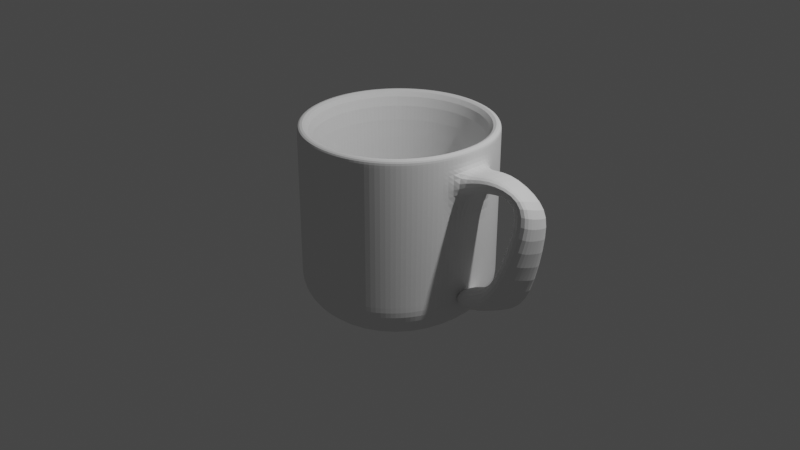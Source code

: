 # Source: can.blend  (saved by Blender 3.3.6; exported with 4.5.12 LTS)
import bpy
from mathutils import Matrix  # noqa: F401  (used for matrix-valued properties, if any)

bpy.ops.wm.read_factory_settings(use_empty=True)
scene = bpy.context.scene
scene.name = 'Scene'

# ---- collections
col_collection = bpy.data.collections.new('Collection'); scene.collection.children.link(col_collection)

# ---- world
world_world = bpy.data.worlds.new('World'); scene.world = world_world
world_world.use_nodes = True; world_world.node_tree.nodes.clear()
_N = world_world.node_tree.nodes; _L = world_world.node_tree.links
n0 = _N.new('ShaderNodeOutputWorld'); n0.name = 'World Output'; n0.location = (300, 300)
n1 = _N.new('ShaderNodeBackground'); n1.name = 'Background'; n1.location = (10, 300)
n1.inputs[0].default_value = (0.05088, 0.05088, 0.05088, 1.0)
_L.new(n1.outputs[0], n0.inputs[0])
n0.is_active_output = True
world_world.color = (0.05088, 0.05088, 0.05088)
world_world.use_sun_shadow = False
world_world.sun_shadow_jitter_overblur = 0.0

# ---- cameras
cam_camera = bpy.data.cameras.new('Camera')
cam_camera.clip_end = 100.0
cam_camera.ortho_scale = 7.314

# ---- lights
light_light = bpy.data.lights.new('Light', 'POINT')
light_light.transmission_factor = 0.0
light_light.energy = 1000.0
light_light.shadow_soft_size = 0.1
light_light.shadow_maximum_resolution = 0.006
light_light.use_absolute_resolution = True

# ---- meshes
me_cylinder = bpy.data.meshes.new('Cylinder')
me_cylinder.from_pydata([(-0.3829, 0.9239, 0.1538), (-9.339e-05, 1.0, 1.001), (-0.5557, 0.8315, 0.1536), (0.195, 0.9808, 1.001), (-0.7072, 0.7071, 0.1536), (0.3826, 0.924, 1.001), (-0.8316, 0.5556, 0.1535), (0.5555, 0.8316, 1.002), (-0.924, 0.3827, 0.1535), (0.7071, 0.7074, 1.003), (-0.9809, 0.1951, 0.1535), (0.8316, 0.5561, 1.006), (-1.0, 5.318e-06, 0.1535), (0.9245, 0.3836, 1.009), (-0.9809, -0.1951, 0.1535), (0.9822, 0.1966, 1.015), (-0.924, -0.3827, 0.1535), (1.002, 0.002031, 1.019), (-0.8316, -0.5556, 0.1536), (0.983, -0.1931, 1.019), (-0.7072, -0.7071, 0.1536), (0.9253, -0.3812, 1.015), (-0.5557, -0.8315, 0.1538), (0.8321, -0.5547, 1.009), (-0.3829, -0.9239, 0.1539), (0.7073, -0.7066, 1.006), (-0.1954, -0.9808, 0.1542), (0.5555, -0.8312, 1.003), (-0.0004277, -1.0, 0.1547), (0.3826, -0.9237, 1.002), (0.1945, -0.9807, 0.1554), (0.195, -0.9807, 1.001), (0.3817, -0.9238, 0.1568), (-0.0001093, -0.9999, 1.001), (0.5539, -0.8313, 0.1593), (-0.1952, -0.9807, 1.001), (0.7044, -0.7068, 0.1638), (-0.3828, -0.9239, 1.001), (0.8272, -0.555, 0.1716), (-0.5556, -0.8315, 1.0), (0.9178, -0.3816, 0.1827), (-0.7072, -0.7071, 1.0), (0.9734, -0.1934, 0.1922), (-0.8315, -0.5556, 1.0), (0.9927, 0.001644, 0.1919), (-0.9239, -0.3827, 1.0), (0.9748, 0.1962, 0.1822), (-0.9808, -0.1951, 1.0), (0.9198, 0.3833, 0.1713), (-1.0, 9.254e-06, 1.0), (0.8289, 0.5559, 0.1636), (-0.9808, 0.1951, 1.0), (0.7055, 0.7073, 0.1592), (-0.9239, 0.3827, 1.0), (0.5546, 0.8316, 0.1567), (-0.8315, 0.5556, 1.0), (0.3821, 0.9239, 0.1554), (-0.7072, 0.7071, 1.0), (-0.1953, 0.9808, 0.1539), (-0.5556, 0.8315, 1.0), (0.1947, 0.9808, 0.1546), (-0.3828, 0.9239, 1.0), (-0.0002955, 1.0, 0.1542), (-0.1952, 0.9808, 1.001), (0.195, 0.9808, 1.059), (-8.349e-05, 1.0, 1.058), (0.3826, 0.924, 1.059), (0.5555, 0.8316, 1.06), (0.7071, 0.7074, 1.061), (0.8316, 0.556, 1.063), (0.9244, 0.3834, 1.065), (0.9819, 0.1963, 1.069), (1.002, 0.001569, 1.072), (0.9824, -0.1935, 1.072), (0.925, -0.3815, 1.069), (0.832, -0.5548, 1.066), (0.7073, -0.7067, 1.063), (0.5556, -0.8312, 1.061), (0.3826, -0.9237, 1.06), (0.195, -0.9807, 1.059), (-9.474e-05, -0.9999, 1.059), (-0.1952, -0.9807, 1.058), (-0.3828, -0.9239, 1.058), (-0.5556, -0.8314, 1.058), (-0.7072, -0.7071, 1.058), (-0.8315, -0.5556, 1.058), (-0.9239, -0.3827, 1.058), (-0.9808, -0.1951, 1.058), (-1.0, 9.747e-06, 1.058), (-0.9808, 0.1951, 1.058), (-0.9239, 0.3827, 1.058), (-0.8315, 0.5556, 1.058), (-0.7072, 0.7071, 1.058), (-0.5556, 0.8315, 1.058), (-0.3827, 0.9239, 1.058), (-0.1952, 0.9808, 1.058), (0.1634, 0.8224, 1.059), (-0.0001162, 0.8385, 1.058), (0.3207, 0.7747, 1.059), (0.4657, 0.6973, 1.06), (0.5928, 0.5932, 1.061), (0.6972, 0.4663, 1.063), (0.775, 0.3217, 1.066), (0.8232, 0.1648, 1.07), (0.8398, 0.001515, 1.073), (0.8237, -0.1621, 1.073), (0.7755, -0.3197, 1.07), (0.6976, -0.465, 1.066), (0.5929, -0.5924, 1.063), (0.4657, -0.6969, 1.061), (0.3207, -0.7745, 1.06), (0.1634, -0.8222, 1.059), (-0.0001352, -0.8384, 1.059), (-0.1637, -0.8223, 1.058), (-0.321, -0.7746, 1.058), (-0.4659, -0.6971, 1.058), (-0.593, -0.5929, 1.058), (-0.6972, -0.4658, 1.058), (-0.7747, -0.3209, 1.058), (-0.8224, -0.1636, 1.058), (-0.8385, 1.208e-05, 1.058), (-0.8224, 0.1636, 1.058), (-0.7747, 0.3209, 1.058), (-0.6972, 0.4658, 1.058), (-0.5929, 0.5929, 1.058), (-0.4659, 0.6972, 1.058), (-0.321, 0.7747, 1.058), (-0.1637, 0.8224, 1.058), (0.1631, 0.8224, 0.08498), (-0.0003708, 0.8385, 0.0845), (0.3201, 0.7747, 0.08575), (0.4647, 0.6972, 0.08702), (0.5912, 0.593, 0.0891), (0.6946, 0.466, 0.09241), (0.7709, 0.3212, 0.09726), (0.8173, 0.1641, 0.103), (0.8324, 0.0007053, 0.1074), (0.8163, -0.1629, 0.1075), (0.7695, -0.3203, 0.1032), (0.6934, -0.4655, 0.09747), (0.5903, -0.5927, 0.09257), (0.4641, -0.697, 0.08919), (0.3198, -0.7746, 0.08708), (0.1628, -0.8223, 0.08579), (-0.0005196, -0.8384, 0.085), (-0.164, -0.8223, 0.08451), (-0.3211, -0.7746, 0.0842), (-0.466, -0.6971, 0.084), (-0.5931, -0.5929, 0.08386), (-0.6973, -0.4658, 0.08377), (-0.7748, -0.3209, 0.08372), (-0.8225, -0.1636, 0.08368), (-0.8386, 6.767e-06, 0.08367), (-0.8225, 0.1636, 0.08367), (-0.7748, 0.3209, 0.08368), (-0.6973, 0.4658, 0.08372), (-0.593, 0.5929, 0.08377), (-0.466, 0.6972, 0.08386), (-0.3211, 0.7746, 0.08399), (-0.1639, 0.8224, 0.08419), (0.1627, 0.8223, -0.6717), (-0.0006132, 0.8384, -0.6722), (0.3197, 0.7746, -0.671), (0.464, 0.6971, -0.6699), (0.5902, 0.5927, -0.6682), (0.693, 0.4656, -0.6658), (0.7685, 0.3205, -0.6625), (0.814, 0.163, -0.6588), (0.8285, -0.0006817, -0.6562), (0.8124, -0.1643, -0.6562), (0.7662, -0.3214, -0.6587), (0.6909, -0.4662, -0.6623), (0.5887, -0.5931, -0.6656), (0.463, -0.6973, -0.6681), (0.319, -0.7747, -0.6699), (0.1623, -0.8224, -0.671), (-0.0008586, -0.8385, -0.6717), (-0.1642, -0.8224, -0.6722), (-0.3213, -0.7746, -0.6725), (-0.4662, -0.6972, -0.6727), (-0.5932, -0.5929, -0.6729), (-0.6974, -0.4658, -0.673), (-0.7749, -0.3209, -0.673), (-0.8226, -0.1636, -0.6731), (-0.8387, -1.977e-06, -0.6731), (-0.8226, 0.1636, -0.6731), (-0.7748, 0.3209, -0.6731), (-0.6974, 0.4658, -0.673), (-0.5931, 0.5929, -0.673), (-0.4661, 0.6971, -0.6729), (-0.3212, 0.7746, -0.6727), (-0.164, 0.8223, -0.6725), (-0.0005761, 0.6921, -0.9989), (-0.0004367, 1.0, -0.6927), (0.1343, 0.6788, -0.9985), (0.1945, 0.9808, -0.6923), (0.2638, 0.6394, -0.998), (0.3817, 0.9238, -0.6916), (0.3831, 0.5754, -0.9973), (0.5539, 0.8314, -0.6905), (0.4873, 0.4893, -0.9963), (0.7043, 0.7069, -0.6884), (0.5726, 0.3843, -0.995), (0.8263, 0.5552, -0.6847), (0.6355, 0.2646, -0.9933), (0.9145, 0.382, -0.6782), (0.6738, 0.1346, -0.9917), (0.965, 0.1938, -0.6685), (0.6864, -0.0004488, -0.9906), (0.9782, -0.001829, -0.6596), (0.6731, -0.1355, -0.9906), (0.9588, -0.1969, -0.6593), (0.6344, -0.2653, -0.9916), (0.9078, -0.384, -0.668), (0.5715, -0.3848, -0.9933), (0.8218, -0.5563, -0.6778), (0.4864, -0.4896, -0.9949), (0.7018, -0.7075, -0.6845), (0.3824, -0.5756, -0.9963), (0.5526, -0.8317, -0.6883), (0.2634, -0.6396, -0.9973), (0.381, -0.924, -0.6904), (0.134, -0.6789, -0.998), (0.1941, -0.9808, -0.6916), (-0.0007775, -0.6922, -0.9985), (-0.0006525, -1.0, -0.6923), (-0.1356, -0.6789, -0.9988), (-0.1955, -0.9808, -0.6927), (-0.2653, -0.6395, -0.9991), (-0.383, -0.9239, -0.6929), (-0.3849, -0.5755, -0.9992), (-0.5558, -0.8315, -0.6931), (-0.4897, -0.4894, -0.9994), (-0.7073, -0.7071, -0.6932), (-0.5758, -0.3845, -0.9994), (-0.8316, -0.5556, -0.6932), (-0.6397, -0.2649, -0.9995), (-0.924, -0.3827, -0.6933), (-0.6791, -0.135, -0.9995), (-0.9809, -0.1951, -0.6933), (-0.6924, -7.02e-06, -0.9995), (-1.0, -1.879e-06, -0.6933), (-0.6791, 0.135, -0.9995), (-0.9809, 0.1951, -0.6933), (-0.6397, 0.2649, -0.9995), (-0.924, 0.3827, -0.6933), (-0.5757, 0.3845, -0.9995), (-0.8316, 0.5556, -0.6933), (-0.4897, 0.4894, -0.9994), (-0.7073, 0.7071, -0.6933), (-0.3848, 0.5755, -0.9994), (-0.5558, 0.8315, -0.6932), (-0.2652, 0.6394, -0.9993), (-0.3829, 0.9239, -0.6931), (-0.1355, 0.6788, -0.9991), (-0.1954, 0.9808, -0.6929), (-0.3828, 0.9239, 0.5771), (-0.5557, 0.8315, 0.577), (-0.7072, 0.7071, 0.5769), (-0.8315, 0.5556, 0.5769), (-0.924, 0.3827, 0.5769), (-0.9809, 0.1951, 0.5769), (-1.0, 8.06e-06, 0.5769), (-0.9809, -0.1951, 0.5769), (-0.924, -0.3827, 0.5769), (-0.8316, -0.5556, 0.5769), (-0.7072, -0.7071, 0.577), (-0.5557, -0.8315, 0.5771), (-0.3828, -0.9239, 0.5773), (-0.1953, -0.9808, 0.5775), (-0.0002468, -0.9999, 0.5779), (0.1948, -0.9807, 0.5785), (0.3823, -0.9237, 0.5797), (0.555, -0.8312, 0.5817), (0.7066, -0.7065, 0.5856), (0.8314, -0.5543, 0.5927), (0.925, -0.3802, 0.6037), (0.9846, -0.1907, 0.62), (1.004, 0.004577, 0.6228), (0.9825, 0.1979, 0.6065), (0.9238, 0.384, 0.5924), (0.831, 0.5562, 0.5855), (0.7066, 0.7074, 0.5817), (0.5551, 0.8316, 0.5796), (0.3824, 0.924, 0.5785), (0.1948, 0.9808, 0.5779), (-0.0001853, 1.0, 0.5775), (-0.1952, 0.9808, 0.5773), (-0.1954, 0.9808, -0.2695), (-0.0003884, 1.0, -0.2692), (0.1945, 0.9808, -0.2687), (0.3818, 0.9239, -0.268), (0.554, 0.8314, -0.2665), (0.7044, 0.707, -0.2639), (0.8262, 0.5554, -0.2589), (0.9137, 0.3822, -0.2497), (0.9624, 0.1941, -0.2351), (0.9731, -0.001651, -0.2207), (0.9535, -0.1968, -0.2202), (0.905, -0.3837, -0.2343), (0.821, -0.5561, -0.2491), (0.7017, -0.7073, -0.2586), (0.5527, -0.8315, -0.2638), (0.3811, -0.9239, -0.2665), (0.1942, -0.9808, -0.2679), (-0.000587, -1.0, -0.2687), (-0.1955, -0.9808, -0.2692), (-0.383, -0.9239, -0.2695), (-0.5558, -0.8315, -0.2696), (-0.7073, -0.7071, -0.2698), (-0.8316, -0.5556, -0.2698), (-0.924, -0.3827, -0.2699), (-0.9809, -0.1951, -0.2699), (-1.0, 1.876e-06, -0.2699), (-0.9809, 0.1951, -0.2699), (-0.924, 0.3827, -0.2699), (-0.8316, 0.5556, -0.2699), (-0.7072, 0.7071, -0.2698), (-0.5557, 0.8315, -0.2698), (-0.3829, 0.9239, -0.2696), (-0.0001273, 1.0, 0.7891), (-0.1952, 0.9808, 0.7889), (-0.3828, 0.9239, 0.7888), (-0.5556, 0.8315, 0.7887), (-0.7072, 0.7071, 0.7886), (-0.8315, 0.5556, 0.7886), (-0.9239, 0.3827, 0.7886), (-0.9808, 0.1951, 0.7885), (-1.0, 9.006e-06, 0.7885), (-0.9808, -0.1951, 0.7886), (-0.9239, -0.3827, 0.7886), (-0.8315, -0.5556, 0.7886), (-0.7072, -0.7071, 0.7887), (-0.5557, -0.8315, 0.7888), (-0.3828, -0.9239, 0.7889), (-0.1952, -0.9807, 0.7891), (-0.0001579, -0.9999, 0.7894), (0.1949, -0.9807, 0.7899), (0.3825, -0.9237, 0.7909), (0.5554, -0.8312, 0.7925), (0.7071, -0.7065, 0.7956), (0.8321, -0.5544, 0.8009), (0.9257, -0.3806, 0.809), (0.9845, -0.1917, 0.8201), (1.004, 0.003293, 0.8187), (0.983, 0.1974, 0.8109), (0.9245, 0.3838, 0.8007), (0.8315, 0.5562, 0.7954), (0.7069, 0.7074, 0.7925), (0.5554, 0.8316, 0.7908), (0.3825, 0.924, 0.7899), (0.1949, 0.9808, 0.7894), (0.1945, 0.9808, -0.4805), (0.3817, 0.9238, -0.4798), (0.5539, 0.8314, -0.4785), (0.7041, 0.707, -0.4759), (0.8256, 0.5552, -0.471), (0.9122, 0.3819, -0.4616), (0.9589, 0.1934, -0.4459), (0.9672, -0.002645, -0.4294), (0.9476, -0.1978, -0.4288), (0.9014, -0.3844, -0.445), (0.8194, -0.5564, -0.4611), (0.701, -0.7075, -0.4707), (0.5524, -0.8316, -0.4758), (0.381, -0.924, -0.4784), (0.1941, -0.9808, -0.4797), (-0.0006298, -1.0, -0.4805), (-0.1955, -0.9808, -0.4809), (-0.383, -0.9239, -0.4812), (-0.5558, -0.8315, -0.4814), (-0.7073, -0.7071, -0.4815), (-0.8316, -0.5556, -0.4815), (-0.924, -0.3827, -0.4816), (-0.9809, -0.1951, -0.4816), (-1.0, -1.107e-07, -0.4816), (-0.9809, 0.1951, -0.4816), (-0.924, 0.3827, -0.4816), (-0.8316, 0.5556, -0.4816), (-0.7073, 0.7071, -0.4816), (-0.5557, 0.8315, -0.4815), (-0.3829, 0.9239, -0.4814), (-0.1954, 0.9808, -0.4812), (-0.0004139, 1.0, -0.481), (1.312, -0.1838, 0.956), (1.316, -0.1811, 0.7684), (1.328, 0.009317, 0.9401), (1.332, 0.01263, 0.7579), (1.304, 0.2017, 0.9188), (1.306, 0.2029, 0.7184), (1.775, -0.1578, 0.8856), (1.581, -0.1586, 0.7929), (1.767, 0.02717, 0.7879), (1.572, 0.02641, 0.6966), (1.738, 0.21, 0.709), (1.545, 0.2098, 0.6211), (1.829, -0.1778, 0.5205), (1.624, -0.1738, 0.5574), (1.82, 0.01267, 0.466), (1.615, 0.01662, 0.5031), (1.815, 0.2037, 0.4513), (1.605, 0.2051, 0.4689), (1.566, -0.2124, -0.1792), (1.431, -0.2098, -0.05805), (1.594, -0.01365, -0.2539), (1.459, -0.01092, -0.1306), (1.674, 0.1877, -0.3363), (1.524, 0.1887, -0.1966), (1.325, -0.2103, -0.4741), (1.293, -0.2151, -0.1834), (1.352, -0.01093, -0.5386), (1.323, -0.01526, -0.2516), (1.411, 0.1879, -0.597), (1.416, 0.1867, -0.3617), (0.9131, -0.1994, -0.5898), (0.9254, -0.2001, -0.3651), (0.9083, -0.00302, -0.609), (0.9222, -0.003515, -0.3863), (0.9288, 0.1922, -0.6128), (0.9449, 0.1919, -0.3939)], [], [(321, 63, 1, 320), (350, 5, 7, 349), (349, 7, 9, 348), (348, 9, 11, 347), (347, 11, 13, 346), (346, 13, 15, 345), (345, 15, 17, 344), (344, 17, 19, 343), (343, 19, 21, 342), (342, 21, 23, 341), (341, 23, 25, 340), (340, 25, 27, 339), (339, 27, 29, 338), (338, 29, 31, 337), (337, 31, 33, 336), (336, 33, 35, 335), (335, 35, 37, 334), (334, 37, 39, 333), (333, 39, 41, 332), (332, 41, 43, 331), (331, 43, 45, 330), (330, 45, 47, 329), (329, 47, 49, 328), (328, 49, 51, 327), (327, 51, 53, 326), (326, 53, 55, 325), (325, 55, 57, 324), (324, 57, 59, 323), (323, 59, 61, 322), (322, 61, 63, 321), (5, 3, 64, 66), (289, 62, 60, 290), (351, 3, 5, 350), (320, 1, 3, 351), (81, 80, 112, 113), (23, 21, 74, 75), (41, 39, 83, 84), (59, 57, 92, 93), (15, 13, 70, 71), (33, 31, 79, 80), (51, 49, 88, 89), (7, 5, 66, 67), (25, 23, 75, 76), (43, 41, 84, 85), (61, 59, 93, 94), (17, 15, 71, 72), (35, 33, 80, 81), (53, 51, 89, 90), (9, 7, 67, 68), (27, 25, 76, 77), (45, 43, 85, 86), (63, 61, 94, 95), (19, 17, 72, 73), (37, 35, 81, 82), (55, 53, 90, 91), (11, 9, 68, 69), (29, 27, 77, 78), (47, 45, 86, 87), (3, 1, 65, 64), (1, 63, 95, 65), (21, 19, 73, 74), (39, 37, 82, 83), (57, 55, 91, 92), (13, 11, 69, 70), (31, 29, 78, 79), (49, 47, 87, 88), (116, 115, 147, 148), (68, 67, 99, 100), (95, 94, 126, 127), (82, 81, 113, 114), (69, 68, 100, 101), (65, 95, 127, 97), (83, 82, 114, 115), (70, 69, 101, 102), (84, 83, 115, 116), (71, 70, 102, 103), (85, 84, 116, 117), (72, 71, 103, 104), (86, 85, 117, 118), (73, 72, 104, 105), (87, 86, 118, 119), (74, 73, 105, 106), (88, 87, 119, 120), (75, 74, 106, 107), (89, 88, 120, 121), (76, 75, 107, 108), (90, 89, 121, 122), (77, 76, 108, 109), (91, 90, 122, 123), (78, 77, 109, 110), (64, 65, 97, 96), (92, 91, 123, 124), (79, 78, 110, 111), (66, 64, 96, 98), (93, 92, 124, 125), (80, 79, 111, 112), (67, 66, 98, 99), (94, 93, 125, 126), (151, 150, 182, 183), (103, 102, 134, 135), (117, 116, 148, 149), (104, 103, 135, 136), (118, 117, 149, 150), (105, 104, 136, 137), (119, 118, 150, 151), (106, 105, 137, 138), (120, 119, 151, 152), (107, 106, 138, 139), (121, 120, 152, 153), (108, 107, 139, 140), (122, 121, 153, 154), (109, 108, 140, 141), (123, 122, 154, 155), (110, 109, 141, 142), (96, 97, 129, 128), (124, 123, 155, 156), (111, 110, 142, 143), (98, 96, 128, 130), (125, 124, 156, 157), (112, 111, 143, 144), (99, 98, 130, 131), (126, 125, 157, 158), (113, 112, 144, 145), (100, 99, 131, 132), (127, 126, 158, 159), (114, 113, 145, 146), (101, 100, 132, 133), (97, 127, 159, 129), (115, 114, 146, 147), (102, 101, 133, 134), (160, 161, 191, 190, 189, 188, 187, 186, 185, 184, 183, 182, 181, 180, 179, 178, 177, 176, 175, 174, 173, 172, 171, 170, 169, 168, 167, 166, 165, 164, 163, 162), (138, 137, 169, 170), (152, 151, 183, 184), (139, 138, 170, 171), (153, 152, 184, 185), (140, 139, 171, 172), (154, 153, 185, 186), (141, 140, 172, 173), (155, 154, 186, 187), (142, 141, 173, 174), (128, 129, 161, 160), (156, 155, 187, 188), (143, 142, 174, 175), (130, 128, 160, 162), (157, 156, 188, 189), (144, 143, 175, 176), (131, 130, 162, 163), (158, 157, 189, 190), (145, 144, 176, 177), (132, 131, 163, 164), (159, 158, 190, 191), (146, 145, 177, 178), (133, 132, 164, 165), (129, 159, 191, 161), (147, 146, 178, 179), (134, 133, 165, 166), (148, 147, 179, 180), (135, 134, 166, 167), (149, 148, 180, 181), (136, 135, 167, 168), (150, 149, 181, 182), (137, 136, 168, 169), (193, 195, 194, 192), (195, 197, 196, 194), (197, 199, 198, 196), (199, 201, 200, 198), (201, 203, 202, 200), (203, 205, 204, 202), (205, 207, 206, 204), (207, 209, 208, 206), (209, 211, 210, 208), (211, 213, 212, 210), (213, 215, 214, 212), (215, 217, 216, 214), (217, 219, 218, 216), (219, 221, 220, 218), (221, 223, 222, 220), (223, 225, 224, 222), (225, 227, 226, 224), (227, 229, 228, 226), (229, 231, 230, 228), (231, 233, 232, 230), (233, 235, 234, 232), (235, 237, 236, 234), (237, 239, 238, 236), (239, 241, 240, 238), (241, 243, 242, 240), (243, 245, 244, 242), (245, 247, 246, 244), (247, 249, 248, 246), (249, 251, 250, 248), (251, 253, 252, 250), (253, 255, 254, 252), (255, 193, 192, 254), (192, 194, 196, 198, 200, 202, 204, 206, 208, 210, 212, 214, 216, 218, 220, 222, 224, 226, 228, 230, 232, 234, 236, 238, 240, 242, 244, 246, 248, 250, 252, 254), (290, 60, 56, 291), (319, 0, 58, 288), (318, 2, 0, 319), (317, 4, 2, 318), (316, 6, 4, 317), (315, 8, 6, 316), (314, 10, 8, 315), (313, 12, 10, 314), (312, 14, 12, 313), (311, 16, 14, 312), (310, 18, 16, 311), (309, 20, 18, 310), (308, 22, 20, 309), (307, 24, 22, 308), (306, 26, 24, 307), (305, 28, 26, 306), (304, 30, 28, 305), (303, 32, 30, 304), (302, 34, 32, 303), (301, 36, 34, 302), (300, 38, 36, 301), (299, 40, 38, 300), (298, 42, 40, 299), (297, 44, 42, 298), (296, 46, 44, 297), (295, 48, 46, 296), (294, 50, 48, 295), (293, 52, 50, 294), (292, 54, 52, 293), (291, 56, 54, 292), (288, 58, 62, 289), (62, 286, 285, 60), (60, 285, 284, 56), (0, 256, 287, 58), (2, 257, 256, 0), (4, 258, 257, 2), (6, 259, 258, 4), (8, 260, 259, 6), (10, 261, 260, 8), (12, 262, 261, 10), (14, 263, 262, 12), (16, 264, 263, 14), (18, 265, 264, 16), (20, 266, 265, 18), (22, 267, 266, 20), (24, 268, 267, 22), (26, 269, 268, 24), (28, 270, 269, 26), (30, 271, 270, 28), (32, 272, 271, 30), (34, 273, 272, 32), (36, 274, 273, 34), (38, 275, 274, 36), (40, 276, 275, 38), (42, 277, 276, 40), (44, 278, 277, 42), (46, 279, 278, 44), (48, 280, 279, 46), (50, 281, 280, 48), (52, 282, 281, 50), (54, 283, 282, 52), (56, 284, 283, 54), (58, 287, 286, 62), (382, 288, 289, 383), (353, 291, 292, 354), (354, 292, 293, 355), (355, 293, 294, 356), (356, 294, 295, 357), (357, 295, 296, 358), (358, 296, 297, 359), (359, 297, 298, 360), (360, 298, 299, 361), (361, 299, 300, 362), (362, 300, 301, 363), (363, 301, 302, 364), (364, 302, 303, 365), (365, 303, 304, 366), (366, 304, 305, 367), (367, 305, 306, 368), (368, 306, 307, 369), (369, 307, 308, 370), (370, 308, 309, 371), (371, 309, 310, 372), (372, 310, 311, 373), (373, 311, 312, 374), (374, 312, 313, 375), (375, 313, 314, 376), (376, 314, 315, 377), (377, 315, 316, 378), (378, 316, 317, 379), (379, 317, 318, 380), (380, 318, 319, 381), (381, 319, 288, 382), (352, 290, 291, 353), (383, 289, 290, 352), (286, 320, 351, 285), (285, 351, 350, 284), (256, 322, 321, 287), (257, 323, 322, 256), (258, 324, 323, 257), (259, 325, 324, 258), (260, 326, 325, 259), (261, 327, 326, 260), (262, 328, 327, 261), (263, 329, 328, 262), (264, 330, 329, 263), (265, 331, 330, 264), (266, 332, 331, 265), (267, 333, 332, 266), (268, 334, 333, 267), (269, 335, 334, 268), (270, 336, 335, 269), (271, 337, 336, 270), (272, 338, 337, 271), (273, 339, 338, 272), (274, 340, 339, 273), (275, 341, 340, 274), (276, 342, 341, 275), (277, 343, 342, 276), (277, 278, 387, 385), (279, 345, 388, 389), (280, 346, 345, 279), (281, 347, 346, 280), (282, 348, 347, 281), (283, 349, 348, 282), (284, 350, 349, 283), (287, 321, 320, 286), (193, 383, 352, 195), (195, 352, 353, 197), (253, 381, 382, 255), (251, 380, 381, 253), (249, 379, 380, 251), (247, 378, 379, 249), (245, 377, 378, 247), (243, 376, 377, 245), (241, 375, 376, 243), (239, 374, 375, 241), (237, 373, 374, 239), (235, 372, 373, 237), (233, 371, 372, 235), (231, 370, 371, 233), (229, 369, 370, 231), (227, 368, 369, 229), (225, 367, 368, 227), (223, 366, 367, 225), (221, 365, 366, 223), (219, 364, 365, 221), (217, 363, 364, 219), (215, 362, 363, 217), (213, 361, 362, 215), (211, 360, 361, 213), (209, 359, 360, 211), (207, 358, 359, 209), (205, 357, 358, 207), (203, 356, 357, 205), (201, 355, 356, 203), (199, 354, 355, 201), (197, 353, 354, 199), (255, 382, 383, 193), (384, 385, 391, 390), (389, 388, 394, 395), (343, 277, 385, 384), (344, 343, 384, 386), (278, 279, 389, 387), (345, 344, 386, 388), (393, 395, 401, 399), (394, 392, 398, 400), (386, 384, 390, 392), (385, 387, 393, 391), (388, 386, 392, 394), (387, 389, 395, 393), (397, 399, 405, 403), (398, 396, 402, 404), (395, 394, 400, 401), (390, 391, 397, 396), (392, 390, 396, 398), (391, 393, 399, 397), (405, 407, 413, 411), (406, 404, 410, 412), (400, 398, 404, 406), (399, 401, 407, 405), (401, 400, 406, 407), (396, 397, 403, 402), (408, 409, 415, 414), (413, 412, 418, 419), (407, 406, 412, 413), (402, 403, 409, 408), (404, 402, 408, 410), (403, 405, 411, 409), (417, 416, 414, 415), (419, 418, 416, 417), (410, 408, 414, 416), (409, 411, 417, 415), (412, 410, 416, 418), (411, 413, 419, 417)])
_uv = me_cylinder.uv_layers.new(name='UVMap')
_uv.uv.foreach_set('vector', [0.03125, 0.9471, 0.03125, 1.0, 0.0, 1.0, 0.0, 0.9471, 0.9375, 0.9471, 0.9375, 1.0, 0.9062, 1.0, 0.9062, 0.9471, 0.9062, 0.9471, 0.9062, 1.0, 0.875, 1.0, 0.875, 0.9471, 0.875, 0.9471, 0.875, 1.0, 0.8438, 1.0, 0.8438, 0.9471, 0.8438, 0.9471, 0.8438, 1.0, 0.8125, 1.0, 0.8125, 0.9471, 0.8125, 0.9471, 0.8125, 1.0, 0.7812, 1.0, 0.7812, 0.9471, 0.7812, 0.9471, 0.7812, 1.0, 0.75, 1.0, 0.75, 0.9471, 0.75, 0.9471, 0.75, 1.0, 0.7188, 1.0, 0.7188, 0.9471, 0.7188, 0.9471, 0.7188, 1.0, 0.6875, 1.0, 0.6875, 0.9471, 0.6875, 0.9471, 0.6875, 1.0, 0.6562, 1.0, 0.6562, 0.9471, 0.6562, 0.9471, 0.6562, 1.0, 0.625, 1.0, 0.625, 0.9471, 0.625, 0.9471, 0.625, 1.0, 0.5938, 1.0, 0.5938, 0.9471, 0.5938, 0.9471, 0.5938, 1.0, 0.5625, 1.0, 0.5625, 0.9471, 0.5625, 0.9471, 0.5625, 1.0, 0.5312, 1.0, 0.5312, 0.9471, 0.5312, 0.9471, 0.5312, 1.0, 0.5, 1.0, 0.5, 0.9471, 0.5, 0.9471, 0.5, 1.0, 0.4688, 1.0, 0.4688, 0.9471, 0.4688, 0.9471, 0.4688, 1.0, 0.4375, 1.0, 0.4375, 0.9471, 0.4375, 0.9471, 0.4375, 1.0, 0.4062, 1.0, 0.4062, 0.9471, 0.4062, 0.9471, 0.4062, 1.0, 0.375, 1.0, 0.375, 0.9471, 0.375, 0.9471, 0.375, 1.0, 0.3438, 1.0, 0.3438, 0.9471, 0.3438, 0.9471, 0.3438, 1.0, 0.3125, 1.0, 0.3125, 0.9471, 0.3125, 0.9471, 0.3125, 1.0, 0.2812, 1.0, 0.2812, 0.9471, 0.2812, 0.9471, 0.2812, 1.0, 0.25, 1.0, 0.25, 0.9471, 0.25, 0.9471, 0.25, 1.0, 0.2188, 1.0, 0.2188, 0.9471, 0.2188, 0.9471, 0.2188, 1.0, 0.1875, 1.0, 0.1875, 0.9471, 0.1875, 0.9471, 0.1875, 1.0, 0.1562, 1.0, 0.1562, 0.9471, 0.1562, 0.9471, 0.1562, 1.0, 0.125, 1.0, 0.125, 0.9471, 0.125, 0.9471, 0.125, 1.0, 0.09375, 1.0, 0.09375, 0.9471, 0.09375, 0.9471, 0.09375, 1.0, 0.0625, 1.0, 0.0625, 0.9471, 0.0625, 0.9471, 0.0625, 1.0, 0.03125, 1.0, 0.03125, 0.9471, 0.9375, 1.0, 0.9688, 1.0, 0.9688, 1.0, 0.9375, 1.0, 1.0, 0.6824, 1.0, 0.7883, 0.9688, 0.7883, 0.9688, 0.6824, 0.9688, 0.9471, 0.9688, 1.0, 0.9375, 1.0, 0.9375, 0.9471, 1.0, 0.9471, 1.0, 1.0, 0.9688, 1.0, 0.9688, 0.9471, 0.4688, 1.0, 0.5, 1.0, 0.5, 1.0, 0.4688, 1.0, 0.6562, 1.0, 0.6875, 1.0, 0.6875, 1.0, 0.6562, 1.0, 0.375, 1.0, 0.4062, 1.0, 0.4062, 1.0, 0.375, 1.0, 0.09375, 1.0, 0.125, 1.0, 0.125, 1.0, 0.09375, 1.0, 0.7812, 1.0, 0.8125, 1.0, 0.8125, 1.0, 0.7812, 1.0, 0.5, 1.0, 0.5312, 1.0, 0.5312, 1.0, 0.5, 1.0, 0.2188, 1.0, 0.25, 1.0, 0.25, 1.0, 0.2188, 1.0, 0.9062, 1.0, 0.9375, 1.0, 0.9375, 1.0, 0.9062, 1.0, 0.625, 1.0, 0.6562, 1.0, 0.6562, 1.0, 0.625, 1.0, 0.3438, 1.0, 0.375, 1.0, 0.375, 1.0, 0.3438, 1.0, 0.0625, 1.0, 0.09375, 1.0, 0.09375, 1.0, 0.0625, 1.0, 0.75, 1.0, 0.7812, 1.0, 0.7812, 1.0, 0.75, 1.0, 0.4688, 1.0, 0.5, 1.0, 0.5, 1.0, 0.4688, 1.0, 0.1875, 1.0, 0.2188, 1.0, 0.2188, 1.0, 0.1875, 1.0, 0.875, 1.0, 0.9062, 1.0, 0.9062, 1.0, 0.875, 1.0, 0.5938, 1.0, 0.625, 1.0, 0.625, 1.0, 0.5938, 1.0, 0.3125, 1.0, 0.3438, 1.0, 0.3438, 1.0, 0.3125, 1.0, 0.03125, 1.0, 0.0625, 1.0, 0.0625, 1.0, 0.03125, 1.0, 0.7188, 1.0, 0.75, 1.0, 0.75, 1.0, 0.7188, 1.0, 0.4375, 1.0, 0.4688, 1.0, 0.4688, 1.0, 0.4375, 1.0, 0.1562, 1.0, 0.1875, 1.0, 0.1875, 1.0, 0.1562, 1.0, 0.8438, 1.0, 0.875, 1.0, 0.875, 1.0, 0.8438, 1.0, 0.5625, 1.0, 0.5938, 1.0, 0.5938, 1.0, 0.5625, 1.0, 0.2812, 1.0, 0.3125, 1.0, 0.3125, 1.0, 0.2812, 1.0, 0.9688, 1.0, 1.0, 1.0, 1.0, 1.0, 0.9688, 1.0, 0.0, 1.0, 0.03125, 1.0, 0.03125, 1.0, 0.0, 1.0, 0.6875, 1.0, 0.7188, 1.0, 0.7188, 1.0, 0.6875, 1.0, 0.4062, 1.0, 0.4375, 1.0, 0.4375, 1.0, 0.4062, 1.0, 0.125, 1.0, 0.1562, 1.0, 0.1562, 1.0, 0.125, 1.0, 0.8125, 1.0, 0.8438, 1.0, 0.8438, 1.0, 0.8125, 1.0, 0.5312, 1.0, 0.5625, 1.0, 0.5625, 1.0, 0.5312, 1.0, 0.25, 1.0, 0.2812, 1.0, 0.2812, 1.0, 0.25, 1.0, 0.375, 1.0, 0.4062, 1.0, 0.4062, 1.0, 0.375, 1.0, 0.875, 1.0, 0.9062, 1.0, 0.9062, 1.0, 0.875, 1.0, 0.03125, 1.0, 0.0625, 1.0, 0.0625, 1.0, 0.03125, 1.0, 0.4375, 1.0, 0.4688, 1.0, 0.4688, 1.0, 0.4375, 1.0, 0.8438, 1.0, 0.875, 1.0, 0.875, 1.0, 0.8438, 1.0, 0.0, 1.0, 0.03125, 1.0, 0.03125, 1.0, 0.0, 1.0, 0.4062, 1.0, 0.4375, 1.0, 0.4375, 1.0, 0.4062, 1.0, 0.8125, 1.0, 0.8438, 1.0, 0.8438, 1.0, 0.8125, 1.0, 0.375, 1.0, 0.4062, 1.0, 0.4062, 1.0, 0.375, 1.0, 0.7812, 1.0, 0.8125, 1.0, 0.8125, 1.0, 0.7812, 1.0, 0.3438, 1.0, 0.375, 1.0, 0.375, 1.0, 0.3438, 1.0, 0.75, 1.0, 0.7812, 1.0, 0.7812, 1.0, 0.75, 1.0, 0.3125, 1.0, 0.3438, 1.0, 0.3438, 1.0, 0.3125, 1.0, 0.7188, 1.0, 0.75, 1.0, 0.75, 1.0, 0.7188, 1.0, 0.2812, 1.0, 0.3125, 1.0, 0.3125, 1.0, 0.2812, 1.0, 0.6875, 1.0, 0.7188, 1.0, 0.7188, 1.0, 0.6875, 1.0, 0.25, 1.0, 0.2812, 1.0, 0.2812, 1.0, 0.25, 1.0, 0.6562, 1.0, 0.6875, 1.0, 0.6875, 1.0, 0.6562, 1.0, 0.2188, 1.0, 0.25, 1.0, 0.25, 1.0, 0.2188, 1.0, 0.625, 1.0, 0.6562, 1.0, 0.6562, 1.0, 0.625, 1.0, 0.1875, 1.0, 0.2188, 1.0, 0.2188, 1.0, 0.1875, 1.0, 0.5938, 1.0, 0.625, 1.0, 0.625, 1.0, 0.5938, 1.0, 0.1562, 1.0, 0.1875, 1.0, 0.1875, 1.0, 0.1562, 1.0, 0.5625, 1.0, 0.5938, 1.0, 0.5938, 1.0, 0.5625, 1.0, 0.9688, 1.0, 1.0, 1.0, 1.0, 1.0, 0.9688, 1.0, 0.125, 1.0, 0.1562, 1.0, 0.1562, 1.0, 0.125, 1.0, 0.5312, 1.0, 0.5625, 1.0, 0.5625, 1.0, 0.5312, 1.0, 0.9375, 1.0, 0.9688, 1.0, 0.9688, 1.0, 0.9375, 1.0, 0.09375, 1.0, 0.125, 1.0, 0.125, 1.0, 0.09375, 1.0, 0.5, 1.0, 0.5312, 1.0, 0.5312, 1.0, 0.5, 1.0, 0.9062, 1.0, 0.9375, 1.0, 0.9375, 1.0, 0.9062, 1.0, 0.0625, 1.0, 0.09375, 1.0, 0.09375, 1.0, 0.0625, 1.0, 0.2812, 1.0, 0.3125, 1.0, 0.3125, 1.0, 0.2812, 1.0, 0.7812, 1.0, 0.8125, 1.0, 0.8125, 1.0, 0.7812, 1.0, 0.3438, 1.0, 0.375, 1.0, 0.375, 1.0, 0.3438, 1.0, 0.75, 1.0, 0.7812, 1.0, 0.7812, 1.0, 0.75, 1.0, 0.3125, 1.0, 0.3438, 1.0, 0.3438, 1.0, 0.3125, 1.0, 0.7188, 1.0, 0.75, 1.0, 0.75, 1.0, 0.7188, 1.0, 0.2812, 1.0, 0.3125, 1.0, 0.3125, 1.0, 0.2812, 1.0, 0.6875, 1.0, 0.7188, 1.0, 0.7188, 1.0, 0.6875, 1.0, 0.25, 1.0, 0.2812, 1.0, 0.2812, 1.0, 0.25, 1.0, 0.6562, 1.0, 0.6875, 1.0, 0.6875, 1.0, 0.6562, 1.0, 0.2188, 1.0, 0.25, 1.0, 0.25, 1.0, 0.2188, 1.0, 0.625, 1.0, 0.6562, 1.0, 0.6562, 1.0, 0.625, 1.0, 0.1875, 1.0, 0.2188, 1.0, 0.2188, 1.0, 0.1875, 1.0, 0.5938, 1.0, 0.625, 1.0, 0.625, 1.0, 0.5938, 1.0, 0.1562, 1.0, 0.1875, 1.0, 0.1875, 1.0, 0.1562, 1.0, 0.5625, 1.0, 0.5938, 1.0, 0.5938, 1.0, 0.5625, 1.0, 0.9688, 1.0, 1.0, 1.0, 1.0, 1.0, 0.9688, 1.0, 0.125, 1.0, 0.1562, 1.0, 0.1562, 1.0, 0.125, 1.0, 0.5312, 1.0, 0.5625, 1.0, 0.5625, 1.0, 0.5312, 1.0, 0.9375, 1.0, 0.9688, 1.0, 0.9688, 1.0, 0.9375, 1.0, 0.09375, 1.0, 0.125, 1.0, 0.125, 1.0, 0.09375, 1.0, 0.5, 1.0, 0.5312, 1.0, 0.5312, 1.0, 0.5, 1.0, 0.9062, 1.0, 0.9375, 1.0, 0.9375, 1.0, 0.9062, 1.0, 0.0625, 1.0, 0.09375, 1.0, 0.09375, 1.0, 0.0625, 1.0, 0.4688, 1.0, 0.5, 1.0, 0.5, 1.0, 0.4688, 1.0, 0.875, 1.0, 0.9062, 1.0, 0.9062, 1.0, 0.875, 1.0, 0.03125, 1.0, 0.0625, 1.0, 0.0625, 1.0, 0.03125, 1.0, 0.4375, 1.0, 0.4688, 1.0, 0.4688, 1.0, 0.4375, 1.0, 0.8438, 1.0, 0.875, 1.0, 0.875, 1.0, 0.8438, 1.0, 0.0, 1.0, 0.03125, 1.0, 0.03125, 1.0, 0.0, 1.0, 0.4062, 1.0, 0.4375, 1.0, 0.4375, 1.0, 0.4062, 1.0, 0.8125, 1.0, 0.8438, 1.0, 0.8438, 1.0, 0.8125, 1.0, 0.2968, 0.4854, 0.25, 0.49, 0.2032, 0.4854, 0.1582, 0.4717, 0.1167, 0.4496, 0.08029, 0.4197, 0.05045, 0.3833, 0.02827, 0.3418, 0.01461, 0.2968, 0.01, 0.25, 0.01461, 0.2032, 0.02827, 0.1582, 0.05045, 0.1167, 0.08029, 0.08029, 0.1167, 0.05045, 0.1582, 0.02827, 0.2032, 0.01461, 0.25, 0.01, 0.2968, 0.01461, 0.3418, 0.02827, 0.3833, 0.05045, 0.4197, 0.08029, 0.4496, 0.1167, 0.4717, 0.1582, 0.4854, 0.2032, 0.49, 0.25, 0.4854, 0.2968, 0.4717, 0.3418, 0.4496, 0.3833, 0.4197, 0.4197, 0.3833, 0.4496, 0.3418, 0.4717, 0.6875, 1.0, 0.7188, 1.0, 0.7188, 1.0, 0.6875, 1.0, 0.25, 1.0, 0.2812, 1.0, 0.2812, 1.0, 0.25, 1.0, 0.6562, 1.0, 0.6875, 1.0, 0.6875, 1.0, 0.6562, 1.0, 0.2188, 1.0, 0.25, 1.0, 0.25, 1.0, 0.2188, 1.0, 0.625, 1.0, 0.6562, 1.0, 0.6562, 1.0, 0.625, 1.0, 0.1875, 1.0, 0.2188, 1.0, 0.2188, 1.0, 0.1875, 1.0, 0.5938, 1.0, 0.625, 1.0, 0.625, 1.0, 0.5938, 1.0, 0.1562, 1.0, 0.1875, 1.0, 0.1875, 1.0, 0.1562, 1.0, 0.5625, 1.0, 0.5938, 1.0, 0.5938, 1.0, 0.5625, 1.0, 0.9688, 1.0, 1.0, 1.0, 1.0, 1.0, 0.9688, 1.0, 0.125, 1.0, 0.1562, 1.0, 0.1562, 1.0, 0.125, 1.0, 0.5312, 1.0, 0.5625, 1.0, 0.5625, 1.0, 0.5312, 1.0, 0.9375, 1.0, 0.9688, 1.0, 0.9688, 1.0, 0.9375, 1.0, 0.09375, 1.0, 0.125, 1.0, 0.125, 1.0, 0.09375, 1.0, 0.5, 1.0, 0.5312, 1.0, 0.5312, 1.0, 0.5, 1.0, 0.9062, 1.0, 0.9375, 1.0, 0.9375, 1.0, 0.9062, 1.0, 0.0625, 1.0, 0.09375, 1.0, 0.09375, 1.0, 0.0625, 1.0, 0.4688, 1.0, 0.5, 1.0, 0.5, 1.0, 0.4688, 1.0, 0.875, 1.0, 0.9062, 1.0, 0.9062, 1.0, 0.875, 1.0, 0.03125, 1.0, 0.0625, 1.0, 0.0625, 1.0, 0.03125, 1.0, 0.4375, 1.0, 0.4688, 1.0, 0.4688, 1.0, 0.4375, 1.0, 0.8438, 1.0, 0.875, 1.0, 0.875, 1.0, 0.8438, 1.0, 0.0, 1.0, 0.03125, 1.0, 0.03125, 1.0, 0.0, 1.0, 0.4062, 1.0, 0.4375, 1.0, 0.4375, 1.0, 0.4062, 1.0, 0.8125, 1.0, 0.8438, 1.0, 0.8438, 1.0, 0.8125, 1.0, 0.375, 1.0, 0.4062, 1.0, 0.4062, 1.0, 0.375, 1.0, 0.7812, 1.0, 0.8125, 1.0, 0.8125, 1.0, 0.7812, 1.0, 0.3438, 1.0, 0.375, 1.0, 0.375, 1.0, 0.3438, 1.0, 0.75, 1.0, 0.7812, 1.0, 0.7812, 1.0, 0.75, 1.0, 0.3125, 1.0, 0.3438, 1.0, 0.3438, 1.0, 0.3125, 1.0, 0.7188, 1.0, 0.75, 1.0, 0.75, 1.0, 0.7188, 1.0, 0.75, 0.49, 0.7968, 0.4854, 0.7824, 0.4129, 0.75, 0.4161, 0.7968, 0.4854, 0.8418, 0.4717, 0.8136, 0.4035, 0.7824, 0.4129, 0.8418, 0.4717, 0.8833, 0.4496, 0.8423, 0.3881, 0.8136, 0.4035, 0.8833, 0.4496, 0.9197, 0.4197, 0.8675, 0.3675, 0.8423, 0.3881, 0.9197, 0.4197, 0.9496, 0.3833, 0.8881, 0.3423, 0.8675, 0.3675, 0.9496, 0.3833, 0.9717, 0.3418, 0.9035, 0.3136, 0.8881, 0.3423, 0.9717, 0.3418, 0.9854, 0.2968, 0.9129, 0.2824, 0.9035, 0.3136, 0.9854, 0.2968, 0.99, 0.25, 0.9161, 0.25, 0.9129, 0.2824, 0.99, 0.25, 0.9854, 0.2032, 0.9129, 0.2176, 0.9161, 0.25, 0.9854, 0.2032, 0.9717, 0.1582, 0.9035, 0.1864, 0.9129, 0.2176, 0.9717, 0.1582, 0.9496, 0.1167, 0.8881, 0.1577, 0.9035, 0.1864, 0.9496, 0.1167, 0.9197, 0.08029, 0.8675, 0.1325, 0.8881, 0.1577, 0.9197, 0.08029, 0.8833, 0.05045, 0.8423, 0.1119, 0.8675, 0.1325, 0.8833, 0.05045, 0.8418, 0.02827, 0.8136, 0.09653, 0.8423, 0.1119, 0.8418, 0.02827, 0.7968, 0.01461, 0.7824, 0.08708, 0.8136, 0.09653, 0.7968, 0.01461, 0.75, 0.01, 0.75, 0.08388, 0.7824, 0.08708, 0.75, 0.01, 0.7032, 0.01461, 0.7176, 0.08708, 0.75, 0.08388, 0.7032, 0.01461, 0.6582, 0.02827, 0.6864, 0.09653, 0.7176, 0.08708, 0.6582, 0.02827, 0.6167, 0.05045, 0.6577, 0.1119, 0.6864, 0.09653, 0.6167, 0.05045, 0.5803, 0.08029, 0.6325, 0.1325, 0.6577, 0.1119, 0.5803, 0.08029, 0.5504, 0.1167, 0.6119, 0.1577, 0.6325, 0.1325, 0.5504, 0.1167, 0.5283, 0.1582, 0.5965, 0.1864, 0.6119, 0.1577, 0.5283, 0.1582, 0.5146, 0.2032, 0.5871, 0.2176, 0.5965, 0.1864, 0.5146, 0.2032, 0.51, 0.25, 0.5839, 0.25, 0.5871, 0.2176, 0.51, 0.25, 0.5146, 0.2968, 0.5871, 0.2824, 0.5839, 0.25, 0.5146, 0.2968, 0.5283, 0.3418, 0.5965, 0.3136, 0.5871, 0.2824, 0.5283, 0.3418, 0.5504, 0.3833, 0.6119, 0.3423, 0.5965, 0.3136, 0.5504, 0.3833, 0.5803, 0.4197, 0.6325, 0.3675, 0.6119, 0.3423, 0.5803, 0.4197, 0.6167, 0.4496, 0.6577, 0.3881, 0.6325, 0.3675, 0.6167, 0.4496, 0.6582, 0.4717, 0.6864, 0.4035, 0.6577, 0.3881, 0.6582, 0.4717, 0.7032, 0.4854, 0.7176, 0.4129, 0.6864, 0.4035, 0.7032, 0.4854, 0.75, 0.49, 0.75, 0.4161, 0.7176, 0.4129, 0.75, 0.4161, 0.7824, 0.4129, 0.8136, 0.4035, 0.8423, 0.3881, 0.8675, 0.3675, 0.8881, 0.3423, 0.9035, 0.3136, 0.9129, 0.2824, 0.9161, 0.25, 0.9129, 0.2176, 0.9035, 0.1864, 0.8881, 0.1577, 0.8675, 0.1325, 0.8423, 0.1119, 0.8136, 0.09653, 0.7824, 0.08708, 0.75, 0.08388, 0.7176, 0.08708, 0.6864, 0.09653, 0.6577, 0.1119, 0.6325, 0.1325, 0.6119, 0.1577, 0.5965, 0.1864, 0.5871, 0.2176, 0.5839, 0.25, 0.5871, 0.2824, 0.5965, 0.3136, 0.6119, 0.3423, 0.6325, 0.3675, 0.6577, 0.3881, 0.6864, 0.4035, 0.7176, 0.4129, 0.9688, 0.6824, 0.9688, 0.7883, 0.9375, 0.7883, 0.9375, 0.6824, 0.0625, 0.6824, 0.0625, 0.7883, 0.03125, 0.7883, 0.03125, 0.6824, 0.09375, 0.6824, 0.09375, 0.7883, 0.0625, 0.7883, 0.0625, 0.6824, 0.125, 0.6824, 0.125, 0.7883, 0.09375, 0.7883, 0.09375, 0.6824, 0.1562, 0.6824, 0.1562, 0.7883, 0.125, 0.7883, 0.125, 0.6824, 0.1875, 0.6824, 0.1875, 0.7883, 0.1562, 0.7883, 0.1562, 0.6824, 0.2188, 0.6824, 0.2188, 0.7883, 0.1875, 0.7883, 0.1875, 0.6824, 0.25, 0.6824, 0.25, 0.7883, 0.2188, 0.7883, 0.2188, 0.6824, 0.2812, 0.6824, 0.2812, 0.7883, 0.25, 0.7883, 0.25, 0.6824, 0.3125, 0.6824, 0.3125, 0.7883, 0.2812, 0.7883, 0.2812, 0.6824, 0.3438, 0.6824, 0.3438, 0.7883, 0.3125, 0.7883, 0.3125, 0.6824, 0.375, 0.6824, 0.375, 0.7883, 0.3438, 0.7883, 0.3438, 0.6824, 0.4062, 0.6824, 0.4062, 0.7883, 0.375, 0.7883, 0.375, 0.6824, 0.4375, 0.6824, 0.4375, 0.7883, 0.4062, 0.7883, 0.4062, 0.6824, 0.4688, 0.6824, 0.4688, 0.7883, 0.4375, 0.7883, 0.4375, 0.6824, 0.5, 0.6824, 0.5, 0.7883, 0.4688, 0.7883, 0.4688, 0.6824, 0.5312, 0.6824, 0.5312, 0.7883, 0.5, 0.7883, 0.5, 0.6824, 0.5625, 0.6824, 0.5625, 0.7883, 0.5312, 0.7883, 0.5312, 0.6824, 0.5938, 0.6824, 0.5938, 0.7883, 0.5625, 0.7883, 0.5625, 0.6824, 0.625, 0.6824, 0.625, 0.7883, 0.5938, 0.7883, 0.5938, 0.6824, 0.6562, 0.6824, 0.6562, 0.7883, 0.625, 0.7883, 0.625, 0.6824, 0.6875, 0.6824, 0.6875, 0.7883, 0.6562, 0.7883, 0.6562, 0.6824, 0.7188, 0.6824, 0.7188, 0.7883, 0.6875, 0.7883, 0.6875, 0.6824, 0.75, 0.6824, 0.75, 0.7883, 0.7188, 0.7883, 0.7188, 0.6824, 0.7812, 0.6824, 0.7812, 0.7883, 0.75, 0.7883, 0.75, 0.6824, 0.8125, 0.6824, 0.8125, 0.7883, 0.7812, 0.7883, 0.7812, 0.6824, 0.8438, 0.6824, 0.8438, 0.7883, 0.8125, 0.7883, 0.8125, 0.6824, 0.875, 0.6824, 0.875, 0.7883, 0.8438, 0.7883, 0.8438, 0.6824, 0.9062, 0.6824, 0.9062, 0.7883, 0.875, 0.7883, 0.875, 0.6824, 0.9375, 0.6824, 0.9375, 0.7883, 0.9062, 0.7883, 0.9062, 0.6824, 0.03125, 0.6824, 0.03125, 0.7883, 0.0, 0.7883, 0.0, 0.6824, 1.0, 0.7883, 1.0, 0.8941, 0.9688, 0.8941, 0.9688, 0.7883, 0.9688, 0.7883, 0.9688, 0.8941, 0.9375, 0.8941, 0.9375, 0.7883, 0.0625, 0.7883, 0.0625, 0.8941, 0.03125, 0.8941, 0.03125, 0.7883, 0.09375, 0.7883, 0.09375, 0.8941, 0.0625, 0.8941, 0.0625, 0.7883, 0.125, 0.7883, 0.125, 0.8941, 0.09375, 0.8941, 0.09375, 0.7883, 0.1562, 0.7883, 0.1562, 0.8941, 0.125, 0.8941, 0.125, 0.7883, 0.1875, 0.7883, 0.1875, 0.8941, 0.1562, 0.8941, 0.1562, 0.7883, 0.2188, 0.7883, 0.2188, 0.8941, 0.1875, 0.8941, 0.1875, 0.7883, 0.25, 0.7883, 0.25, 0.8941, 0.2188, 0.8941, 0.2188, 0.7883, 0.2812, 0.7883, 0.2812, 0.8941, 0.25, 0.8941, 0.25, 0.7883, 0.3125, 0.7883, 0.3125, 0.8941, 0.2812, 0.8941, 0.2812, 0.7883, 0.3438, 0.7883, 0.3438, 0.8941, 0.3125, 0.8941, 0.3125, 0.7883, 0.375, 0.7883, 0.375, 0.8941, 0.3438, 0.8941, 0.3438, 0.7883, 0.4062, 0.7883, 0.4062, 0.8941, 0.375, 0.8941, 0.375, 0.7883, 0.4375, 0.7883, 0.4375, 0.8941, 0.4062, 0.8941, 0.4062, 0.7883, 0.4688, 0.7883, 0.4688, 0.8941, 0.4375, 0.8941, 0.4375, 0.7883, 0.5, 0.7883, 0.5, 0.8941, 0.4688, 0.8941, 0.4688, 0.7883, 0.5312, 0.7883, 0.5312, 0.8941, 0.5, 0.8941, 0.5, 0.7883, 0.5625, 0.7883, 0.5625, 0.8941, 0.5312, 0.8941, 0.5312, 0.7883, 0.5938, 0.7883, 0.5938, 0.8941, 0.5625, 0.8941, 0.5625, 0.7883, 0.625, 0.7883, 0.625, 0.8941, 0.5938, 0.8941, 0.5938, 0.7883, 0.6562, 0.7883, 0.6562, 0.8941, 0.625, 0.8941, 0.625, 0.7883, 0.6875, 0.7883, 0.6875, 0.8941, 0.6562, 0.8941, 0.6562, 0.7883, 0.7188, 0.7883, 0.7188, 0.8941, 0.6875, 0.8941, 0.6875, 0.7883, 0.75, 0.7883, 0.75, 0.8941, 0.7188, 0.8941, 0.7188, 0.7883, 0.7812, 0.7883, 0.7812, 0.8941, 0.75, 0.8941, 0.75, 0.7883, 0.8125, 0.7883, 0.8125, 0.8941, 0.7812, 0.8941, 0.7812, 0.7883, 0.8438, 0.7883, 0.8438, 0.8941, 0.8125, 0.8941, 0.8125, 0.7883, 0.875, 0.7883, 0.875, 0.8941, 0.8438, 0.8941, 0.8438, 0.7883, 0.9062, 0.7883, 0.9062, 0.8941, 0.875, 0.8941, 0.875, 0.7883, 0.9375, 0.7883, 0.9375, 0.8941, 0.9062, 0.8941, 0.9062, 0.7883, 0.03125, 0.7883, 0.03125, 0.8941, 0.0, 0.8941, 0.0, 0.7883, 0.03125, 0.6295, 0.03125, 0.6824, 0.0, 0.6824, 0.0, 0.6295, 0.9375, 0.6295, 0.9375, 0.6824, 0.9062, 0.6824, 0.9062, 0.6295, 0.9062, 0.6295, 0.9062, 0.6824, 0.875, 0.6824, 0.875, 0.6295, 0.875, 0.6295, 0.875, 0.6824, 0.8438, 0.6824, 0.8438, 0.6295, 0.8438, 0.6295, 0.8438, 0.6824, 0.8125, 0.6824, 0.8125, 0.6295, 0.8125, 0.6295, 0.8125, 0.6824, 0.7812, 0.6824, 0.7812, 0.6295, 0.7812, 0.6295, 0.7812, 0.6824, 0.75, 0.6824, 0.75, 0.6295, 0.75, 0.6295, 0.75, 0.6824, 0.7188, 0.6824, 0.7188, 0.6295, 0.7188, 0.6295, 0.7188, 0.6824, 0.6875, 0.6824, 0.6875, 0.6295, 0.6875, 0.6295, 0.6875, 0.6824, 0.6562, 0.6824, 0.6562, 0.6295, 0.6562, 0.6295, 0.6562, 0.6824, 0.625, 0.6824, 0.625, 0.6295, 0.625, 0.6295, 0.625, 0.6824, 0.5938, 0.6824, 0.5938, 0.6295, 0.5938, 0.6295, 0.5938, 0.6824, 0.5625, 0.6824, 0.5625, 0.6295, 0.5625, 0.6295, 0.5625, 0.6824, 0.5312, 0.6824, 0.5312, 0.6295, 0.5312, 0.6295, 0.5312, 0.6824, 0.5, 0.6824, 0.5, 0.6295, 0.5, 0.6295, 0.5, 0.6824, 0.4688, 0.6824, 0.4688, 0.6295, 0.4688, 0.6295, 0.4688, 0.6824, 0.4375, 0.6824, 0.4375, 0.6295, 0.4375, 0.6295, 0.4375, 0.6824, 0.4062, 0.6824, 0.4062, 0.6295, 0.4062, 0.6295, 0.4062, 0.6824, 0.375, 0.6824, 0.375, 0.6295, 0.375, 0.6295, 0.375, 0.6824, 0.3438, 0.6824, 0.3438, 0.6295, 0.3438, 0.6295, 0.3438, 0.6824, 0.3125, 0.6824, 0.3125, 0.6295, 0.3125, 0.6295, 0.3125, 0.6824, 0.2812, 0.6824, 0.2812, 0.6295, 0.2812, 0.6295, 0.2812, 0.6824, 0.25, 0.6824, 0.25, 0.6295, 0.25, 0.6295, 0.25, 0.6824, 0.2188, 0.6824, 0.2188, 0.6295, 0.2188, 0.6295, 0.2188, 0.6824, 0.1875, 0.6824, 0.1875, 0.6295, 0.1875, 0.6295, 0.1875, 0.6824, 0.1562, 0.6824, 0.1562, 0.6295, 0.1562, 0.6295, 0.1562, 0.6824, 0.125, 0.6824, 0.125, 0.6295, 0.125, 0.6295, 0.125, 0.6824, 0.09375, 0.6824, 0.09375, 0.6295, 0.09375, 0.6295, 0.09375, 0.6824, 0.0625, 0.6824, 0.0625, 0.6295, 0.0625, 0.6295, 0.0625, 0.6824, 0.03125, 0.6824, 0.03125, 0.6295, 0.9688, 0.6295, 0.9688, 0.6824, 0.9375, 0.6824, 0.9375, 0.6295, 1.0, 0.6295, 1.0, 0.6824, 0.9688, 0.6824, 0.9688, 0.6295, 1.0, 0.8941, 1.0, 0.9471, 0.9688, 0.9471, 0.9688, 0.8941, 0.9688, 0.8941, 0.9688, 0.9471, 0.9375, 0.9471, 0.9375, 0.8941, 0.0625, 0.8941, 0.0625, 0.9471, 0.03125, 0.9471, 0.03125, 0.8941, 0.09375, 0.8941, 0.09375, 0.9471, 0.0625, 0.9471, 0.0625, 0.8941, 0.125, 0.8941, 0.125, 0.9471, 0.09375, 0.9471, 0.09375, 0.8941, 0.1562, 0.8941, 0.1562, 0.9471, 0.125, 0.9471, 0.125, 0.8941, 0.1875, 0.8941, 0.1875, 0.9471, 0.1562, 0.9471, 0.1562, 0.8941, 0.2188, 0.8941, 0.2188, 0.9471, 0.1875, 0.9471, 0.1875, 0.8941, 0.25, 0.8941, 0.25, 0.9471, 0.2188, 0.9471, 0.2188, 0.8941, 0.2812, 0.8941, 0.2812, 0.9471, 0.25, 0.9471, 0.25, 0.8941, 0.3125, 0.8941, 0.3125, 0.9471, 0.2812, 0.9471, 0.2812, 0.8941, 0.3438, 0.8941, 0.3438, 0.9471, 0.3125, 0.9471, 0.3125, 0.8941, 0.375, 0.8941, 0.375, 0.9471, 0.3438, 0.9471, 0.3438, 0.8941, 0.4062, 0.8941, 0.4062, 0.9471, 0.375, 0.9471, 0.375, 0.8941, 0.4375, 0.8941, 0.4375, 0.9471, 0.4062, 0.9471, 0.4062, 0.8941, 0.4688, 0.8941, 0.4688, 0.9471, 0.4375, 0.9471, 0.4375, 0.8941, 0.5, 0.8941, 0.5, 0.9471, 0.4688, 0.9471, 0.4688, 0.8941, 0.5312, 0.8941, 0.5312, 0.9471, 0.5, 0.9471, 0.5, 0.8941, 0.5625, 0.8941, 0.5625, 0.9471, 0.5312, 0.9471, 0.5312, 0.8941, 0.5938, 0.8941, 0.5938, 0.9471, 0.5625, 0.9471, 0.5625, 0.8941, 0.625, 0.8941, 0.625, 0.9471, 0.5938, 0.9471, 0.5938, 0.8941, 0.6562, 0.8941, 0.6562, 0.9471, 0.625, 0.9471, 0.625, 0.8941, 0.6875, 0.8941, 0.6875, 0.9471, 0.6562, 0.9471, 0.6562, 0.8941, 0.7188, 0.8941, 0.7188, 0.9471, 0.6875, 0.9471, 0.6875, 0.8941, 0.7188, 0.8941, 0.75, 0.8941, 0.75, 0.8941, 0.7188, 0.8941, 0.7812, 0.8941, 0.7812, 0.9471, 0.7812, 0.9471, 0.7812, 0.8941, 0.8125, 0.8941, 0.8125, 0.9471, 0.7812, 0.9471, 0.7812, 0.8941, 0.8438, 0.8941, 0.8438, 0.9471, 0.8125, 0.9471, 0.8125, 0.8941, 0.875, 0.8941, 0.875, 0.9471, 0.8438, 0.9471, 0.8438, 0.8941, 0.9062, 0.8941, 0.9062, 0.9471, 0.875, 0.9471, 0.875, 0.8941, 0.9375, 0.8941, 0.9375, 0.9471, 0.9062, 0.9471, 0.9062, 0.8941, 0.03125, 0.8941, 0.03125, 0.9471, 0.0, 0.9471, 0.0, 0.8941, 1.0, 0.5766, 1.0, 0.6295, 0.9688, 0.6295, 0.9688, 0.5766, 0.9688, 0.5766, 0.9688, 0.6295, 0.9375, 0.6295, 0.9375, 0.5766, 0.0625, 0.5766, 0.0625, 0.6295, 0.03125, 0.6295, 0.03125, 0.5766, 0.09375, 0.5766, 0.09375, 0.6295, 0.0625, 0.6295, 0.0625, 0.5766, 0.125, 0.5766, 0.125, 0.6295, 0.09375, 0.6295, 0.09375, 0.5766, 0.1562, 0.5766, 0.1562, 0.6295, 0.125, 0.6295, 0.125, 0.5766, 0.1875, 0.5766, 0.1875, 0.6295, 0.1562, 0.6295, 0.1562, 0.5766, 0.2187, 0.5766, 0.2188, 0.6295, 0.1875, 0.6295, 0.1875, 0.5766, 0.25, 0.5766, 0.25, 0.6295, 0.2188, 0.6295, 0.2188, 0.5766, 0.2812, 0.5766, 0.2812, 0.6295, 0.25, 0.6295, 0.25, 0.5766, 0.3125, 0.5766, 0.3125, 0.6295, 0.2812, 0.6295, 0.2812, 0.5766, 0.3438, 0.5766, 0.3438, 0.6295, 0.3125, 0.6295, 0.3125, 0.5766, 0.375, 0.5766, 0.375, 0.6295, 0.3438, 0.6295, 0.3438, 0.5766, 0.4062, 0.5766, 0.4062, 0.6295, 0.375, 0.6295, 0.375, 0.5766, 0.4375, 0.5766, 0.4375, 0.6295, 0.4062, 0.6295, 0.4062, 0.5766, 0.4688, 0.5766, 0.4688, 0.6295, 0.4375, 0.6295, 0.4375, 0.5766, 0.5, 0.5766, 0.5, 0.6295, 0.4688, 0.6295, 0.4688, 0.5766, 0.5312, 0.5766, 0.5312, 0.6295, 0.5, 0.6295, 0.5, 0.5766, 0.5625, 0.5766, 0.5625, 0.6295, 0.5312, 0.6295, 0.5312, 0.5766, 0.5938, 0.5766, 0.5938, 0.6295, 0.5625, 0.6295, 0.5625, 0.5766, 0.625, 0.5766, 0.625, 0.6295, 0.5938, 0.6295, 0.5938, 0.5766, 0.6562, 0.5766, 0.6562, 0.6295, 0.625, 0.6295, 0.625, 0.5766, 0.6875, 0.5766, 0.6875, 0.6295, 0.6562, 0.6295, 0.6562, 0.5766, 0.7187, 0.5766, 0.7188, 0.6295, 0.6875, 0.6295, 0.6875, 0.5766, 0.75, 0.5766, 0.75, 0.6295, 0.7188, 0.6295, 0.7188, 0.5766, 0.7812, 0.5766, 0.7812, 0.6295, 0.75, 0.6295, 0.75, 0.5766, 0.8125, 0.5766, 0.8125, 0.6295, 0.7812, 0.6295, 0.7812, 0.5766, 0.8438, 0.5766, 0.8438, 0.6295, 0.8125, 0.6295, 0.8125, 0.5766, 0.875, 0.5766, 0.875, 0.6295, 0.8438, 0.6295, 0.8438, 0.5766, 0.9062, 0.5766, 0.9062, 0.6295, 0.875, 0.6295, 0.875, 0.5766, 0.9375, 0.5766, 0.9375, 0.6295, 0.9062, 0.6295, 0.9062, 0.5766, 0.03125, 0.5766, 0.03125, 0.6295, 0.0, 0.6295, 0.0, 0.5766, 0.7188, 0.9471, 0.7188, 0.8941, 0.7188, 0.8941, 0.7188, 0.9471, 0.7812, 0.8941, 0.7812, 0.9471, 0.7812, 0.9471, 0.7812, 0.8941, 0.7188, 0.9471, 0.7188, 0.8941, 0.7188, 0.8941, 0.7188, 0.9471, 0.75, 0.9471, 0.7188, 0.9471, 0.7188, 0.9471, 0.75, 0.9471, 0.75, 0.8941, 0.7812, 0.8941, 0.7812, 0.8941, 0.75, 0.8941, 0.7812, 0.9471, 0.75, 0.9471, 0.75, 0.9471, 0.7812, 0.9471, 0.75, 0.8941, 0.7812, 0.8941, 0.7812, 0.8941, 0.75, 0.8941, 0.7812, 0.9471, 0.75, 0.9471, 0.75, 0.9471, 0.7812, 0.9471, 0.75, 0.9471, 0.7188, 0.9471, 0.7188, 0.9471, 0.75, 0.9471, 0.7188, 0.8941, 0.75, 0.8941, 0.75, 0.8941, 0.7188, 0.8941, 0.7812, 0.9471, 0.75, 0.9471, 0.75, 0.9471, 0.7812, 0.9471, 0.75, 0.8941, 0.7812, 0.8941, 0.7812, 0.8941, 0.75, 0.8941, 0.7188, 0.8941, 0.75, 0.8941, 0.75, 0.8941, 0.7188, 0.8941, 0.75, 0.9471, 0.7188, 0.9471, 0.7188, 0.9471, 0.75, 0.9471, 0.7812, 0.8941, 0.7812, 0.9471, 0.7812, 0.9471, 0.7812, 0.8941, 0.7188, 0.9471, 0.7188, 0.8941, 0.7188, 0.8941, 0.7188, 0.9471, 0.75, 0.9471, 0.7188, 0.9471, 0.7188, 0.9471, 0.75, 0.9471, 0.7188, 0.8941, 0.75, 0.8941, 0.75, 0.8941, 0.7188, 0.8941, 0.75, 0.8941, 0.7812, 0.8941, 0.7812, 0.8941, 0.75, 0.8941, 0.7812, 0.9471, 0.75, 0.9471, 0.75, 0.9471, 0.7812, 0.9471, 0.7812, 0.9471, 0.75, 0.9471, 0.75, 0.9471, 0.7812, 0.9471, 0.75, 0.8941, 0.7812, 0.8941, 0.7812, 0.8941, 0.75, 0.8941, 0.7812, 0.8941, 0.7812, 0.9471, 0.7812, 0.9471, 0.7812, 0.8941, 0.7188, 0.9471, 0.7188, 0.8941, 0.7188, 0.8941, 0.7188, 0.9471, 0.7188, 0.9471, 0.7188, 0.8941, 0.7188, 0.8941, 0.7188, 0.9471, 0.7812, 0.8941, 0.7812, 0.9471, 0.7812, 0.9471, 0.7812, 0.8941, 0.7812, 0.8941, 0.7812, 0.9471, 0.7812, 0.9471, 0.7812, 0.8941, 0.7188, 0.9471, 0.7188, 0.8941, 0.7188, 0.8941, 0.7188, 0.9471, 0.75, 0.9471, 0.7188, 0.9471, 0.7188, 0.9471, 0.75, 0.9471, 0.7188, 0.8941, 0.75, 0.8941, 0.75, 0.8941, 0.7188, 0.8941, 0.75, 0.8941, 0.75, 0.9471, 0.7188, 0.9471, 0.7188, 0.8941, 0.7812, 0.8941, 0.7812, 0.9471, 0.75, 0.9471, 0.75, 0.8941, 0.75, 0.9471, 0.7188, 0.9471, 0.7188, 0.9471, 0.75, 0.9471, 0.7188, 0.8941, 0.75, 0.8941, 0.75, 0.8941, 0.7188, 0.8941, 0.7812, 0.9471, 0.75, 0.9471, 0.75, 0.9471, 0.7812, 0.9471, 0.75, 0.8941, 0.7812, 0.8941, 0.7812, 0.8941, 0.75, 0.8941])
me_cylinder.update()

# ---- objects
ob_light = bpy.data.objects.new('Light', light_light)
ob_camera = bpy.data.objects.new('Camera', cam_camera)
ob_cylinder = bpy.data.objects.new('Cylinder', me_cylinder)

# ---- transforms, parenting, visibility, modifiers, constraints
ob_light.location = (4.076, 1.005, 5.904)
ob_light.rotation_euler = (0.6503, 0.05522, 1.866)
ob_light.lock_rotations_4d = False
ob_light.empty_display_type = 'ARROWS'
ob_light.color = (0.0, 0.0, 0.0, 0.0)
ob_light.lineart.crease_threshold = 0.0
ob_camera.location = (7.359, -6.926, 4.958)
ob_camera.rotation_euler = (1.109, 0.0, 0.8149)
ob_camera.lock_rotations_4d = False
ob_camera.empty_display_type = 'ARROWS'
ob_camera.color = (0.0, 0.0, 0.0, 0.0)
ob_camera.display_type = 'WIRE'
ob_camera.lineart.crease_threshold = 0.0
ob_cylinder.location = (0.0, 0.0, 0.0)
_m = ob_cylinder.modifiers.new('Subdivision', 'SUBSURF')
_m.levels = 2

# ---- collection membership
col_collection.objects.link(ob_light)
col_collection.objects.link(ob_camera)
col_collection.objects.link(ob_cylinder)

# ---- scene / render settings (as saved in the file)
scene.camera = ob_camera
scene.frame_start = 1; scene.frame_end = 250; scene.frame_set(1)
scene.render.engine = 'BLENDER_EEVEE_NEXT'
scene.cycles.sampling_pattern = 'TABULATED_SOBOL'
scene.cycles.use_light_tree = False
scene.view_settings.view_transform = 'Filmic'
bpy.context.view_layer.update()
